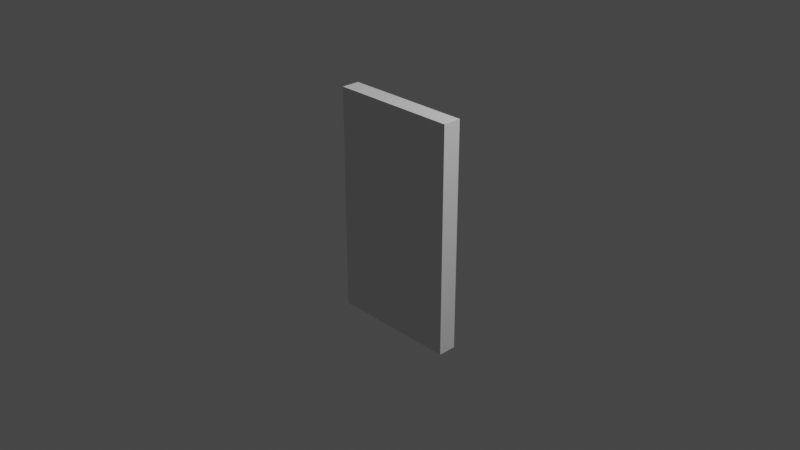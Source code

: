 # Source: door_baseblend.blend  (saved by Blender 2.90.8; exported with 4.5.12 LTS)
import bpy
from mathutils import Matrix  # noqa: F401  (used for matrix-valued properties, if any)

bpy.ops.wm.read_factory_settings(use_empty=True)
scene = bpy.context.scene
scene.name = 'Scene'

# ---- collections
col_collection = bpy.data.collections.new('Collection'); scene.collection.children.link(col_collection)

# ---- world
world_world = bpy.data.worlds.new('World'); scene.world = world_world
world_world.use_nodes = True; world_world.node_tree.nodes.clear()
_N = world_world.node_tree.nodes; _L = world_world.node_tree.links
n0 = _N.new('ShaderNodeOutputWorld'); n0.name = 'World Output'; n0.location = (300, 300)
n1 = _N.new('ShaderNodeBackground'); n1.name = 'Background'; n1.location = (10, 300)
n1.inputs[0].default_value = (0.05088, 0.05088, 0.05088, 1.0)
_L.new(n1.outputs[0], n0.inputs[0])
n0.is_active_output = True
world_world.color = (0.05088, 0.05088, 0.05088)
world_world.use_sun_shadow = False
world_world.sun_shadow_jitter_overblur = 0.0

# ---- cameras
cam_camera = bpy.data.cameras.new('Camera')
cam_camera.clip_end = 100.0
cam_camera.ortho_scale = 7.314

# ---- lights
light_light = bpy.data.lights.new('Light', 'POINT')
light_light.transmission_factor = 0.0
light_light.energy = 1000.0
light_light.shadow_soft_size = 0.1
light_light.shadow_maximum_resolution = 0.006
light_light.use_absolute_resolution = True

# ---- meshes
me_cube_001 = bpy.data.meshes.new('Cube.001')
me_cube_001.from_pydata([(-1.0, -1.0, -1.0), (-1.0, -1.0, 1.0), (-1.0, 1.0, -1.0), (-1.0, 1.0, 1.0), (1.0, -1.0, -1.0), (1.0, -1.0, 1.0), (1.0, 1.0, -1.0), (1.0, 1.0, 1.0), (0.8, 1.0, -1.0), (0.8, 1.0, 1.0), (0.8, -1.0, -1.0), (0.8, -1.0, 1.0), (-0.8, 1.0, -1.0), (-0.8, -1.0, 1.0), (-0.8, 1.0, 1.0), (-0.8, -1.0, -1.0), (-1.0, -1.0, 0.9), (-1.0, 1.0, 0.9), (1.0, 1.0, 0.9), (1.0, -1.0, 0.9), (0.8, -1.0, 0.9), (0.8, 1.0, 0.9), (-0.8, 1.0, 0.9), (-0.8, -1.0, 0.9)], [], [(16, 1, 3, 17), (21, 9, 7, 18), (18, 7, 5, 19), (23, 13, 1, 16), (8, 6, 4, 10), (14, 3, 1, 13), (7, 9, 11, 5), (15, 12, 22, 23), (19, 5, 11, 20), (22, 14, 9, 21), (17, 3, 14, 22), (2, 12, 15, 0), (9, 14, 13, 11), (20, 11, 13, 23), (8, 10, 20, 21), (2, 17, 22, 12), (12, 22, 21, 8), (4, 19, 20, 10), (15, 23, 16, 0), (6, 18, 19, 4), (8, 21, 18, 6), (0, 16, 17, 2)])
_uv = me_cube_001.uv_layers.new(name='UVMap')
_uv.uv.foreach_set('vector', [0.1214, 0.6286, 0.1118, 0.6286, 0.1118, 0.4389, 0.1214, 0.4389, 0.3049, 0.9624, 0.3049, 0.9718, 0.2856, 0.9718, 0.2856, 0.9624, 0.04671, 0.2925, 0.03706, 0.2925, 0.03706, 0.1029, 0.04671, 0.1029, 0.4773, 0.1013, 0.4773, 0.09185, 0.4965, 0.09185, 0.4965, 0.1013, 0.8617, 0.77, 0.881, 0.77, 0.881, 0.9596, 0.8617, 0.9596, 0.2299, 0.9518, 0.2299, 0.9707, 0.03706, 0.9707, 0.03706, 0.9518, 0.2299, 0.7811, 0.2299, 0.8001, 0.03706, 0.8001, 0.03706, 0.7811, 0.7437, 0.4389, 0.7437, 0.6286, 0.5605, 0.6286, 0.5605, 0.4389, 0.3037, 0.1013, 0.3037, 0.09185, 0.323, 0.09185, 0.323, 0.1013, 0.4591, 0.9624, 0.4591, 0.9718, 0.3049, 0.9718, 0.3049, 0.9624, 0.4784, 0.9624, 0.4784, 0.9718, 0.4591, 0.9718, 0.4591, 0.9624, 0.7625, 0.9673, 0.7433, 0.9673, 0.7433, 0.7777, 0.7625, 0.7777, 0.2299, 0.8001, 0.2299, 0.9518, 0.03706, 0.9518, 0.03706, 0.8001, 0.323, 0.1013, 0.323, 0.09185, 0.4773, 0.09185, 0.4773, 0.1013, 0.8028, 0.1091, 0.8028, 0.2987, 0.6196, 0.2987, 0.6196, 0.1091, 0.4784, 0.7822, 0.4784, 0.9624, 0.4591, 0.9624, 0.4591, 0.7822, 0.4591, 0.7822, 0.4591, 0.9624, 0.3049, 0.9624, 0.3049, 0.7822, 0.3037, 0.2815, 0.3037, 0.1013, 0.323, 0.1013, 0.323, 0.2815, 0.4773, 0.2815, 0.4773, 0.1013, 0.4965, 0.1013, 0.4965, 0.2815, 0.2299, 0.2925, 0.04671, 0.2925, 0.04671, 0.1029, 0.2299, 0.1029, 0.3049, 0.7822, 0.3049, 0.9624, 0.2856, 0.9624, 0.2856, 0.7822, 0.3046, 0.6286, 0.1214, 0.6286, 0.1214, 0.4389, 0.3046, 0.4389])
me_cube_001.use_remesh_fix_poles = True
me_cube_001.use_remesh_preserve_attributes = False
me_cube_001.use_mirror_vertex_groups = False
me_cube_001.update()

# ---- curves / text
cu_beziercircle_001 = bpy.data.curves.new('BezierCircle.001', 'CURVE')
cu_beziercircle_001.dimensions = '3D'
_sp = cu_beziercircle_001.splines.new('BEZIER'); _sp.bezier_points.add(3)
_sp.bezier_points.foreach_set('co', [-8.7, 0.0, 0.0, 0.0, 8.7, 0.0, 8.7, 0.0, 0.0, 0.0, -8.7, 0.0])
_sp.bezier_points.foreach_set('handle_left', [-8.7, -4.803, 0.0, -4.803, 8.7, 0.0, 8.7, 4.803, 0.0, 4.803, -8.7, 0.0])
_sp.bezier_points.foreach_set('handle_right', [-8.7, 4.803, 0.0, 4.803, 8.7, 0.0, 8.7, -4.803, 0.0, -4.803, -8.7, 0.0])
for _p, _l, _r in zip(_sp.bezier_points, ['AUTO', 'AUTO', 'AUTO', 'AUTO'], ['AUTO', 'AUTO', 'AUTO', 'AUTO']): _p.handle_left_type = _l; _p.handle_right_type = _r
_sp.order_u = 0
_sp.order_v = 0
_sp.use_cyclic_u = True
cu_beziercircle_001.use_path = True
cu_beziercircle_001.use_path_clamp = True
cu_beziercircle_001.fill_mode = 'FULL'

# ---- objects
ob_light = bpy.data.objects.new('Light', light_light)
ob_camera = bpy.data.objects.new('Camera', cam_camera)
ob_cube = bpy.data.objects.new('Cube', me_cube_001)
ob_beziercircle = bpy.data.objects.new('BezierCircle', cu_beziercircle_001)

# ---- transforms, parenting, visibility, modifiers, constraints
ob_light.location = (4.076, 1.005, 5.904)
ob_light.rotation_euler = (0.6503, 0.05522, 1.866)
ob_light.lock_rotations_4d = False
ob_light.empty_display_type = 'ARROWS'
ob_light.color = (0.0, 0.0, 0.0, 0.0)
ob_light.lineart.crease_threshold = 0.0
ob_camera.location = (7.359, -6.926, 4.958)
ob_camera.rotation_euler = (1.109, 0.0, 0.8149)
ob_camera.lock_rotations_4d = False
ob_camera.empty_display_type = 'ARROWS'
ob_camera.color = (0.0, 0.0, 0.0, 0.0)
ob_camera.display_type = 'WIRE'
ob_camera.lineart.crease_threshold = 0.0
ob_cube.location = (0.0, 0.0, 0.0)
ob_cube.rotation_euler = (0.0, -0.0, -3.142)
ob_cube.scale = (0.713, 0.1, 1.25)
ob_cube.lineart.crease_threshold = 0.0
ob_beziercircle.location = (0.0, 0.0, 0.0)
ob_beziercircle.lineart.crease_threshold = 0.0

# ---- collection membership
col_collection.objects.link(ob_light)
col_collection.objects.link(ob_camera)
col_collection.objects.link(ob_cube)
col_collection.objects.link(ob_beziercircle)

# ---- scene / render settings (as saved in the file)
scene.camera = ob_camera
scene.frame_start = 1; scene.frame_end = 250; scene.frame_set(1)
scene.render.engine = 'BLENDER_EEVEE_NEXT'
scene.cycles.use_denoising = False
scene.cycles.samples = 128
scene.cycles.sampling_pattern = 'TABULATED_SOBOL'
scene.cycles.use_adaptive_sampling = False
scene.cycles.use_light_tree = False
scene.view_settings.view_transform = 'Filmic'
bpy.context.view_layer.update()
